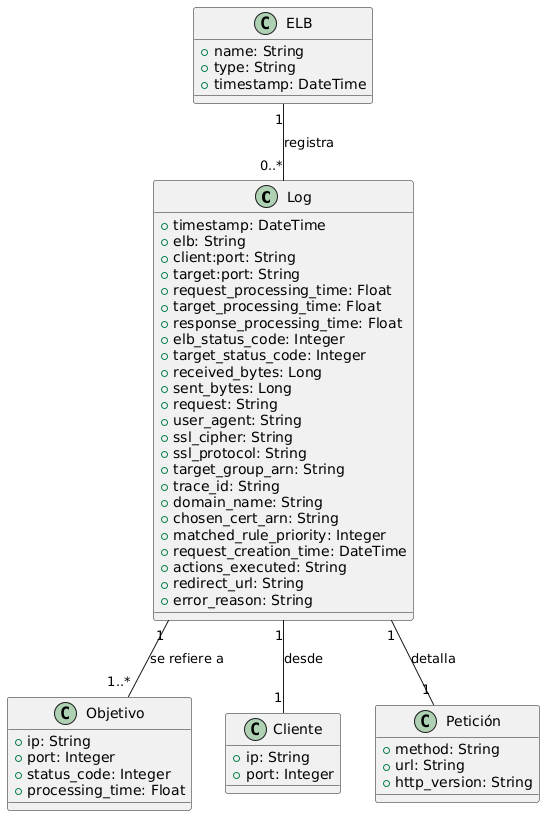

The diagram above was rendered by PlantUML. Its source (embedded in the PNG):
@startuml
class "Log" as Log {
    +timestamp: DateTime
    +elb: String
    +client:port: String
    +target:port: String
    +request_processing_time: Float
    +target_processing_time: Float
    +response_processing_time: Float
    +elb_status_code: Integer
    +target_status_code: Integer
    +received_bytes: Long
    +sent_bytes: Long
    +request: String
    +user_agent: String
    +ssl_cipher: String
    +ssl_protocol: String
    +target_group_arn: String
    +trace_id: String
    +domain_name: String
    +chosen_cert_arn: String
    +matched_rule_priority: Integer
    +request_creation_time: DateTime
    +actions_executed: String
    +redirect_url: String
    +error_reason: String
}

class "ELB" as ELB {
    +name: String
    +type: String
    +timestamp: DateTime
}

class "Objetivo" as Target {
    +ip: String
    +port: Integer
    +status_code: Integer
    +processing_time: Float
}

class "Cliente" as Client {
    +ip: String
    +port: Integer
}

class "Petición" as Request {
    +method: String
    +url: String
    +http_version: String
}

ELB "1" -- "0..*" Log : registra
Log "1" -- "1..*" Target : se refiere a
Log "1" -- "1" Client : desde
Log "1" -- "1" Request : detalla
@enduml